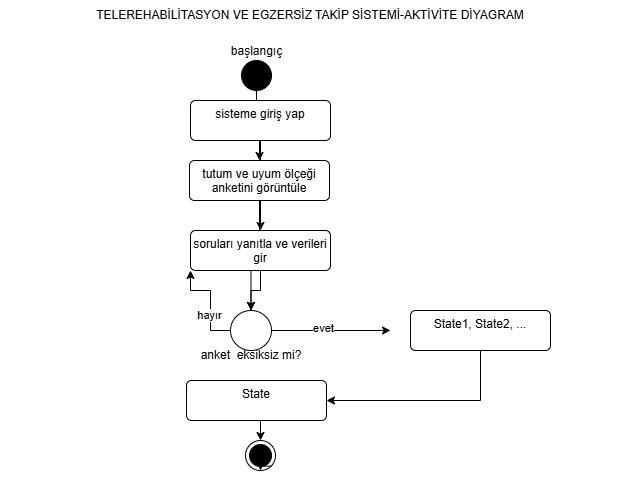

The diagram above was exported from draw.io. Its source (the exported page's mxGraphModel, read from the mxfile embedded in the PNG):
<mxGraphModel dx="1036" dy="1698" grid="1" gridSize="10" guides="1" tooltips="1" connect="1" arrows="1" fold="1" page="1" pageScale="1" pageWidth="827" pageHeight="1169" math="0" shadow="0">
  <root>
    <mxCell id="imp8vFj4sdAj3t7P7Kfw-0" />
    <mxCell id="imp8vFj4sdAj3t7P7Kfw-1" parent="imp8vFj4sdAj3t7P7Kfw-0" />
    <mxCell id="WHhxD2SOFcKs4HK7eFQF-10" edge="1" parent="imp8vFj4sdAj3t7P7Kfw-1" source="WHhxD2SOFcKs4HK7eFQF-0" style="edgeStyle=orthogonalEdgeStyle;rounded=0;orthogonalLoop=1;jettySize=auto;html=1;defaultLabelBackgroundColor=page;" target="WHhxD2SOFcKs4HK7eFQF-2" value="">
      <mxGeometry relative="1" as="geometry" />
    </mxCell>
    <mxCell id="WHhxD2SOFcKs4HK7eFQF-0" parent="imp8vFj4sdAj3t7P7Kfw-1" style="ellipse;fillColor=strokeColor;html=1;labelPosition=center;verticalLabelPosition=top;align=center;verticalAlign=bottom;labelPerimeter=1;" value="başlangıç" vertex="1">
      <mxGeometry height="30" width="30" x="381" y="40" as="geometry" />
    </mxCell>
    <mxCell id="WHhxD2SOFcKs4HK7eFQF-9" edge="1" parent="imp8vFj4sdAj3t7P7Kfw-1" source="WHhxD2SOFcKs4HK7eFQF-1" style="edgeStyle=orthogonalEdgeStyle;rounded=0;orthogonalLoop=1;jettySize=auto;html=1;defaultLabelBackgroundColor=page;" target="WHhxD2SOFcKs4HK7eFQF-3" value="">
      <mxGeometry relative="1" as="geometry" />
    </mxCell>
    <mxCell id="WHhxD2SOFcKs4HK7eFQF-1" parent="imp8vFj4sdAj3t7P7Kfw-1" style="html=1;align=center;verticalAlign=top;rounded=1;absoluteArcSize=1;arcSize=10;dashed=0;whiteSpace=wrap;" value="sisteme giriş yap" vertex="1">
      <mxGeometry height="40" width="140" x="330" y="80" as="geometry" />
    </mxCell>
    <mxCell id="WHhxD2SOFcKs4HK7eFQF-8" edge="1" parent="imp8vFj4sdAj3t7P7Kfw-1" source="WHhxD2SOFcKs4HK7eFQF-2" style="edgeStyle=orthogonalEdgeStyle;rounded=0;orthogonalLoop=1;jettySize=auto;html=1;defaultLabelBackgroundColor=page;" target="WHhxD2SOFcKs4HK7eFQF-4" value="">
      <mxGeometry relative="1" as="geometry" />
    </mxCell>
    <mxCell id="WHhxD2SOFcKs4HK7eFQF-2" parent="imp8vFj4sdAj3t7P7Kfw-1" style="html=1;align=center;verticalAlign=top;rounded=1;absoluteArcSize=1;arcSize=10;dashed=0;whiteSpace=wrap;" value="tutum ve uyum ölçeği anketini görüntüle" vertex="1">
      <mxGeometry height="40" width="140" x="329" y="140" as="geometry" />
    </mxCell>
    <mxCell id="WHhxD2SOFcKs4HK7eFQF-7" edge="1" parent="imp8vFj4sdAj3t7P7Kfw-1" source="WHhxD2SOFcKs4HK7eFQF-3" style="edgeStyle=orthogonalEdgeStyle;rounded=0;orthogonalLoop=1;jettySize=auto;html=1;defaultLabelBackgroundColor=page;" target="WHhxD2SOFcKs4HK7eFQF-4" value="">
      <mxGeometry relative="1" as="geometry" />
    </mxCell>
    <mxCell id="WHhxD2SOFcKs4HK7eFQF-3" parent="imp8vFj4sdAj3t7P7Kfw-1" style="html=1;align=center;verticalAlign=top;rounded=1;absoluteArcSize=1;arcSize=10;dashed=0;whiteSpace=wrap;" value="soruları yanıtla ve verileri gir" vertex="1">
      <mxGeometry height="40" width="140" x="330" y="210" as="geometry" />
    </mxCell>
    <mxCell id="WHhxD2SOFcKs4HK7eFQF-6" edge="1" parent="imp8vFj4sdAj3t7P7Kfw-1" source="WHhxD2SOFcKs4HK7eFQF-4" style="edgeStyle=orthogonalEdgeStyle;rounded=0;orthogonalLoop=1;jettySize=auto;html=1;defaultLabelBackgroundColor=page;">
      <mxGeometry relative="1" as="geometry">
        <mxPoint x="530" y="310" as="targetPoint" />
      </mxGeometry>
    </mxCell>
    <mxCell id="WHhxD2SOFcKs4HK7eFQF-22" connectable="0" parent="WHhxD2SOFcKs4HK7eFQF-6" style="edgeLabel;html=1;align=center;verticalAlign=middle;resizable=0;points=[];inheritText=1;defaultLabelBackgroundColor=page;" value="evet" vertex="1">
      <mxGeometry relative="1" x="-0.1295" y="3" as="geometry">
        <mxPoint as="offset" />
      </mxGeometry>
    </mxCell>
    <mxCell id="WHhxD2SOFcKs4HK7eFQF-20" edge="1" parent="imp8vFj4sdAj3t7P7Kfw-1" source="WHhxD2SOFcKs4HK7eFQF-4" style="edgeStyle=orthogonalEdgeStyle;rounded=0;orthogonalLoop=1;jettySize=auto;html=1;exitX=0;exitY=0.5;exitDx=0;exitDy=0;defaultLabelBackgroundColor=page;entryX=0;entryY=1;entryDx=0;entryDy=0;" target="WHhxD2SOFcKs4HK7eFQF-3">
      <mxGeometry relative="1" x="0.2" as="geometry">
        <mxPoint x="300" y="230" as="targetPoint" />
      </mxGeometry>
    </mxCell>
    <mxCell id="WHhxD2SOFcKs4HK7eFQF-21" connectable="0" parent="WHhxD2SOFcKs4HK7eFQF-20" style="edgeLabel;html=1;align=center;verticalAlign=middle;resizable=0;points=[];inheritText=1;defaultLabelBackgroundColor=page;" value="hayır" vertex="1">
      <mxGeometry relative="1" x="-0.28" y="2" as="geometry">
        <mxPoint as="offset" />
      </mxGeometry>
    </mxCell>
    <mxCell id="WHhxD2SOFcKs4HK7eFQF-4" parent="imp8vFj4sdAj3t7P7Kfw-1" style="ellipse;html=1;" value="" vertex="1">
      <mxGeometry height="40" width="41" x="370" y="290" as="geometry" />
    </mxCell>
    <mxCell id="WHhxD2SOFcKs4HK7eFQF-17" edge="1" parent="imp8vFj4sdAj3t7P7Kfw-1" source="WHhxD2SOFcKs4HK7eFQF-14" style="edgeStyle=orthogonalEdgeStyle;rounded=0;orthogonalLoop=1;jettySize=auto;html=1;exitX=0.5;exitY=1;exitDx=0;exitDy=0;entryX=1;entryY=0.5;entryDx=0;entryDy=0;defaultLabelBackgroundColor=page;" target="WHhxD2SOFcKs4HK7eFQF-15">
      <mxGeometry relative="1" as="geometry" />
    </mxCell>
    <mxCell id="WHhxD2SOFcKs4HK7eFQF-14" parent="imp8vFj4sdAj3t7P7Kfw-1" style="html=1;align=center;verticalAlign=top;rounded=1;absoluteArcSize=1;arcSize=10;dashed=0;whiteSpace=wrap;" value="State1, State2, ..." vertex="1">
      <mxGeometry height="40" width="140" x="550" y="290" as="geometry" />
    </mxCell>
    <mxCell id="WHhxD2SOFcKs4HK7eFQF-19" edge="1" parent="imp8vFj4sdAj3t7P7Kfw-1" source="WHhxD2SOFcKs4HK7eFQF-15" style="edgeStyle=orthogonalEdgeStyle;rounded=0;orthogonalLoop=1;jettySize=auto;html=1;exitX=0.5;exitY=1;exitDx=0;exitDy=0;entryX=0.5;entryY=0;entryDx=0;entryDy=0;defaultLabelBackgroundColor=page;" target="WHhxD2SOFcKs4HK7eFQF-16">
      <mxGeometry relative="1" as="geometry" />
    </mxCell>
    <mxCell id="WHhxD2SOFcKs4HK7eFQF-15" parent="imp8vFj4sdAj3t7P7Kfw-1" style="html=1;align=center;verticalAlign=top;rounded=1;absoluteArcSize=1;arcSize=10;dashed=0;whiteSpace=wrap;" value="State" vertex="1">
      <mxGeometry height="40" width="140" x="326" y="360" as="geometry" />
    </mxCell>
    <mxCell id="WHhxD2SOFcKs4HK7eFQF-16" parent="imp8vFj4sdAj3t7P7Kfw-1" style="ellipse;html=1;shape=endState;fillColor=strokeColor;" value="" vertex="1">
      <mxGeometry height="30" width="30" x="385" y="420" as="geometry" />
    </mxCell>
    <mxCell id="WHhxD2SOFcKs4HK7eFQF-18" edge="1" parent="imp8vFj4sdAj3t7P7Kfw-1" source="WHhxD2SOFcKs4HK7eFQF-16" style="edgeStyle=orthogonalEdgeStyle;rounded=0;orthogonalLoop=1;jettySize=auto;html=1;innerLoopWaypoints=1;exitX=1;exitY=1;exitDx=0;exitDy=0;entryX=0.5;entryY=1;entryDx=0;entryDy=0;defaultLabelBackgroundColor=page;" target="WHhxD2SOFcKs4HK7eFQF-16">
      <mxGeometry relative="1" as="geometry" />
    </mxCell>
    <mxCell id="WHhxD2SOFcKs4HK7eFQF-26" parent="imp8vFj4sdAj3t7P7Kfw-1" style="text;html=1;whiteSpace=wrap;strokeColor=none;fillColor=none;align=center;verticalAlign=middle;rounded=0;" value="anket&amp;nbsp; eksiksiz mi?" vertex="1">
      <mxGeometry height="30" width="120" x="330.5" y="320" as="geometry" />
    </mxCell>
    <mxCell id="WHhxD2SOFcKs4HK7eFQF-27" parent="imp8vFj4sdAj3t7P7Kfw-1" style="text;html=1;whiteSpace=wrap;strokeColor=none;fillColor=none;align=center;verticalAlign=middle;rounded=0;" value="TELEREHABİLİTASYON VE EGZERSİZ TAKİP SİSTEMİ-AKTİVİTE DİYAGRAM" vertex="1">
      <mxGeometry height="30" width="620" x="140" y="-20" as="geometry" />
    </mxCell>
  </root>
</mxGraphModel>